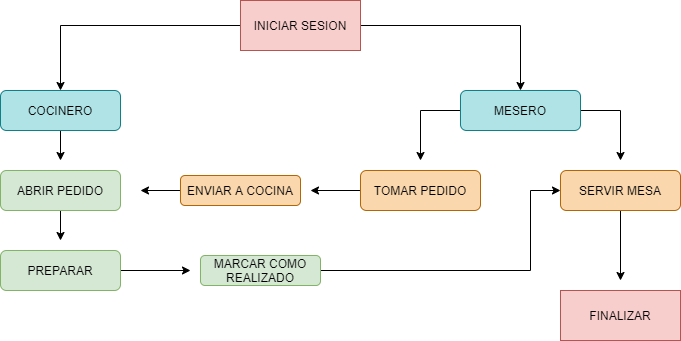

The diagram above was exported from draw.io. Its source (the exported page's mxGraphModel, read from the mxfile embedded in the PNG):
<mxGraphModel dx="782" dy="468" grid="1" gridSize="10" guides="1" tooltips="1" connect="1" arrows="1" fold="1" page="1" pageScale="1" pageWidth="827" pageHeight="1169" math="0" shadow="0">
  <root>
    <mxCell id="0" />
    <mxCell id="1" parent="0" />
    <mxCell id="w-YuI4NMfcrG0SZ3TCD1-23" style="edgeStyle=orthogonalEdgeStyle;rounded=0;orthogonalLoop=1;jettySize=auto;html=1;entryX=0.5;entryY=0;entryDx=0;entryDy=0;" edge="1" parent="1" source="w-YuI4NMfcrG0SZ3TCD1-1" target="w-YuI4NMfcrG0SZ3TCD1-3">
      <mxGeometry relative="1" as="geometry" />
    </mxCell>
    <mxCell id="w-YuI4NMfcrG0SZ3TCD1-24" style="edgeStyle=orthogonalEdgeStyle;rounded=0;orthogonalLoop=1;jettySize=auto;html=1;entryX=0.5;entryY=0;entryDx=0;entryDy=0;" edge="1" parent="1" source="w-YuI4NMfcrG0SZ3TCD1-1" target="w-YuI4NMfcrG0SZ3TCD1-2">
      <mxGeometry relative="1" as="geometry" />
    </mxCell>
    <mxCell id="w-YuI4NMfcrG0SZ3TCD1-1" value="INICIAR SESION" style="rounded=0;whiteSpace=wrap;html=1;fillColor=#f8cecc;strokeColor=#b85450;" vertex="1" parent="1">
      <mxGeometry x="320" y="30" width="120" height="50" as="geometry" />
    </mxCell>
    <mxCell id="w-YuI4NMfcrG0SZ3TCD1-30" style="edgeStyle=orthogonalEdgeStyle;rounded=0;orthogonalLoop=1;jettySize=auto;html=1;" edge="1" parent="1" source="w-YuI4NMfcrG0SZ3TCD1-2">
      <mxGeometry relative="1" as="geometry">
        <mxPoint x="500" y="190" as="targetPoint" />
      </mxGeometry>
    </mxCell>
    <mxCell id="w-YuI4NMfcrG0SZ3TCD1-33" style="edgeStyle=orthogonalEdgeStyle;rounded=0;orthogonalLoop=1;jettySize=auto;html=1;" edge="1" parent="1" source="w-YuI4NMfcrG0SZ3TCD1-2">
      <mxGeometry relative="1" as="geometry">
        <mxPoint x="700" y="190" as="targetPoint" />
      </mxGeometry>
    </mxCell>
    <mxCell id="w-YuI4NMfcrG0SZ3TCD1-2" value="MESERO" style="rounded=1;whiteSpace=wrap;html=1;fillColor=#b0e3e6;strokeColor=#0e8088;" vertex="1" parent="1">
      <mxGeometry x="540" y="120" width="120" height="40" as="geometry" />
    </mxCell>
    <mxCell id="w-YuI4NMfcrG0SZ3TCD1-25" style="edgeStyle=orthogonalEdgeStyle;rounded=0;orthogonalLoop=1;jettySize=auto;html=1;" edge="1" parent="1" source="w-YuI4NMfcrG0SZ3TCD1-3">
      <mxGeometry relative="1" as="geometry">
        <mxPoint x="140" y="190" as="targetPoint" />
      </mxGeometry>
    </mxCell>
    <mxCell id="w-YuI4NMfcrG0SZ3TCD1-3" value="COCINERO" style="rounded=1;whiteSpace=wrap;html=1;fillColor=#b0e3e6;strokeColor=#0e8088;" vertex="1" parent="1">
      <mxGeometry x="80" y="120" width="120" height="40" as="geometry" />
    </mxCell>
    <mxCell id="w-YuI4NMfcrG0SZ3TCD1-31" style="edgeStyle=orthogonalEdgeStyle;rounded=0;orthogonalLoop=1;jettySize=auto;html=1;" edge="1" parent="1" source="w-YuI4NMfcrG0SZ3TCD1-4">
      <mxGeometry relative="1" as="geometry">
        <mxPoint x="390" y="220" as="targetPoint" />
      </mxGeometry>
    </mxCell>
    <mxCell id="w-YuI4NMfcrG0SZ3TCD1-4" value="TOMAR PEDIDO" style="rounded=1;whiteSpace=wrap;html=1;fillColor=#fad7ac;strokeColor=#b46504;" vertex="1" parent="1">
      <mxGeometry x="440" y="200" width="120" height="40" as="geometry" />
    </mxCell>
    <mxCell id="w-YuI4NMfcrG0SZ3TCD1-26" style="edgeStyle=orthogonalEdgeStyle;rounded=0;orthogonalLoop=1;jettySize=auto;html=1;exitX=0.5;exitY=1;exitDx=0;exitDy=0;" edge="1" parent="1" source="w-YuI4NMfcrG0SZ3TCD1-11">
      <mxGeometry relative="1" as="geometry">
        <mxPoint x="140" y="270" as="targetPoint" />
      </mxGeometry>
    </mxCell>
    <mxCell id="w-YuI4NMfcrG0SZ3TCD1-11" value="ABRIR PEDIDO" style="rounded=1;whiteSpace=wrap;html=1;fillColor=#d5e8d4;strokeColor=#82b366;" vertex="1" parent="1">
      <mxGeometry x="80" y="200" width="120" height="40" as="geometry" />
    </mxCell>
    <mxCell id="w-YuI4NMfcrG0SZ3TCD1-32" style="edgeStyle=orthogonalEdgeStyle;rounded=0;orthogonalLoop=1;jettySize=auto;html=1;" edge="1" parent="1" source="w-YuI4NMfcrG0SZ3TCD1-14">
      <mxGeometry relative="1" as="geometry">
        <mxPoint x="220" y="220" as="targetPoint" />
      </mxGeometry>
    </mxCell>
    <mxCell id="w-YuI4NMfcrG0SZ3TCD1-14" value="ENVIAR A COCINA" style="rounded=1;whiteSpace=wrap;html=1;fillColor=#fad7ac;strokeColor=#b46504;" vertex="1" parent="1">
      <mxGeometry x="260" y="205" width="120" height="30" as="geometry" />
    </mxCell>
    <mxCell id="w-YuI4NMfcrG0SZ3TCD1-27" style="edgeStyle=orthogonalEdgeStyle;rounded=0;orthogonalLoop=1;jettySize=auto;html=1;" edge="1" parent="1" source="w-YuI4NMfcrG0SZ3TCD1-17">
      <mxGeometry relative="1" as="geometry">
        <mxPoint x="270" y="300" as="targetPoint" />
      </mxGeometry>
    </mxCell>
    <mxCell id="w-YuI4NMfcrG0SZ3TCD1-17" value="PREPARAR" style="rounded=1;whiteSpace=wrap;html=1;fillColor=#d5e8d4;strokeColor=#82b366;" vertex="1" parent="1">
      <mxGeometry x="80" y="280" width="120" height="40" as="geometry" />
    </mxCell>
    <mxCell id="w-YuI4NMfcrG0SZ3TCD1-28" style="edgeStyle=orthogonalEdgeStyle;rounded=0;orthogonalLoop=1;jettySize=auto;html=1;entryX=0;entryY=0.5;entryDx=0;entryDy=0;" edge="1" parent="1" source="w-YuI4NMfcrG0SZ3TCD1-20" target="w-YuI4NMfcrG0SZ3TCD1-21">
      <mxGeometry relative="1" as="geometry">
        <Array as="points">
          <mxPoint x="610" y="300" />
          <mxPoint x="610" y="220" />
        </Array>
      </mxGeometry>
    </mxCell>
    <mxCell id="w-YuI4NMfcrG0SZ3TCD1-20" value="MARCAR COMO REALIZADO" style="rounded=1;whiteSpace=wrap;html=1;fillColor=#d5e8d4;strokeColor=#82b366;" vertex="1" parent="1">
      <mxGeometry x="280" y="285" width="120" height="30" as="geometry" />
    </mxCell>
    <mxCell id="w-YuI4NMfcrG0SZ3TCD1-29" style="edgeStyle=orthogonalEdgeStyle;rounded=0;orthogonalLoop=1;jettySize=auto;html=1;" edge="1" parent="1" source="w-YuI4NMfcrG0SZ3TCD1-21">
      <mxGeometry relative="1" as="geometry">
        <mxPoint x="700" y="310" as="targetPoint" />
      </mxGeometry>
    </mxCell>
    <mxCell id="w-YuI4NMfcrG0SZ3TCD1-21" value="SERVIR MESA" style="rounded=1;whiteSpace=wrap;html=1;fillColor=#fad7ac;strokeColor=#b46504;" vertex="1" parent="1">
      <mxGeometry x="640" y="200" width="120" height="40" as="geometry" />
    </mxCell>
    <mxCell id="w-YuI4NMfcrG0SZ3TCD1-22" value="FINALIZAR" style="rounded=0;whiteSpace=wrap;html=1;fillColor=#f8cecc;strokeColor=#b85450;" vertex="1" parent="1">
      <mxGeometry x="640" y="320" width="120" height="50" as="geometry" />
    </mxCell>
  </root>
</mxGraphModel>